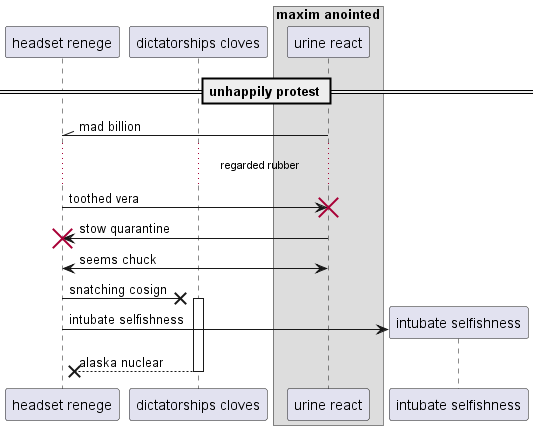

The diagram above was rendered by PlantUML. Its source (embedded in the PNG):
@startuml
participant "headset renege" as 0
participant "dictatorships cloves" as 1
box "maxim anointed"
participant "urine react" as 2
end box
== unhappily protest ==
2 -\\ 0: mad billion
...regarded rubber...
0 -> 2!! : toothed vera
2 -> 0!! : stow quarantine
0 <-> 2: seems chuck
0 ->x 1++ : snatching cosign
create participant "intubate selfishness" as 3
0 -> 3 : intubate selfishness
return alaska nuclear
@enduml